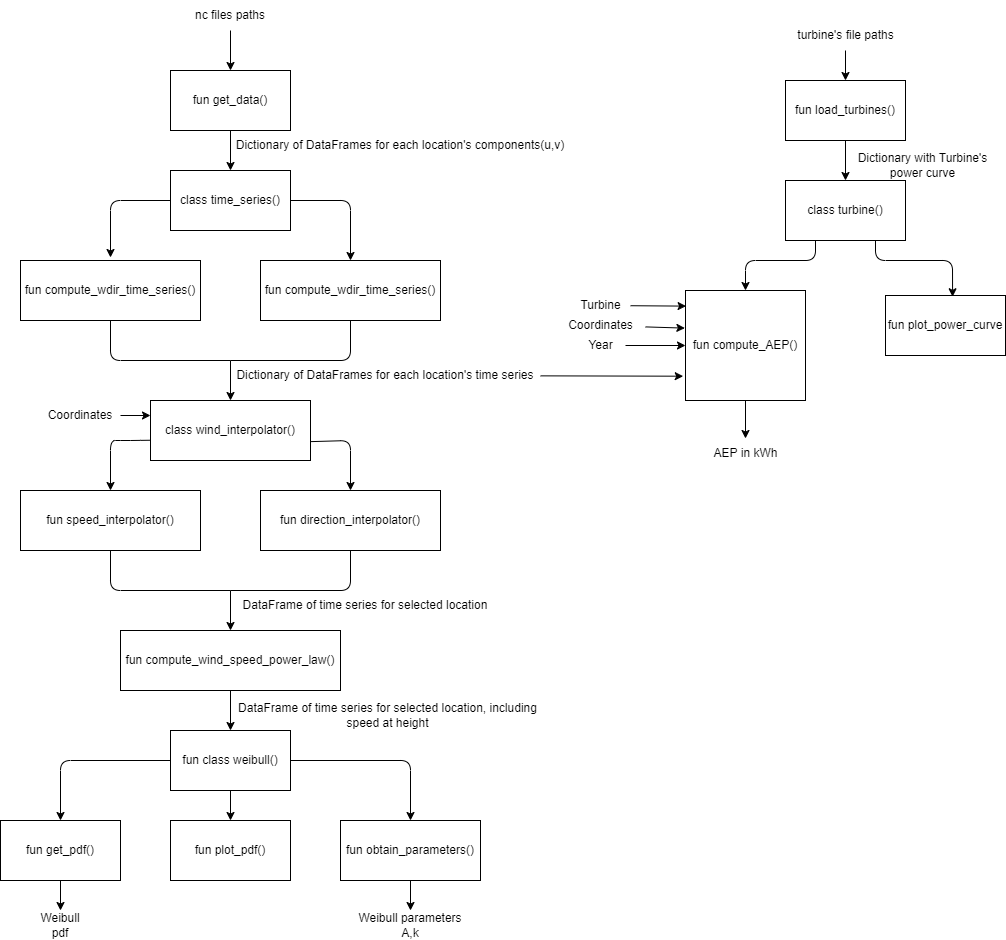

The diagram above was exported from draw.io. Its source (the exported page's mxGraphModel, read from the mxfile embedded in the PNG):
<mxGraphModel dx="414" dy="2113" grid="1" gridSize="10" guides="1" tooltips="1" connect="1" arrows="1" fold="1" page="1" pageScale="1" pageWidth="850" pageHeight="1100" background="#ffffff" math="0" shadow="0">
  <root>
    <mxCell id="0" />
    <mxCell id="1" parent="0" />
    <mxCell id="4" value="" style="edgeStyle=none;html=1;" parent="1" target="3" edge="1">
      <mxGeometry relative="1" as="geometry">
        <mxPoint x="845" y="-1030" as="sourcePoint" />
      </mxGeometry>
    </mxCell>
    <mxCell id="8" value="" style="edgeStyle=none;html=1;" parent="1" source="3" target="5" edge="1">
      <mxGeometry relative="1" as="geometry" />
    </mxCell>
    <mxCell id="3" value="fun get_data()" style="whiteSpace=wrap;html=1;" parent="1" vertex="1">
      <mxGeometry x="785" y="-990" width="120" height="60" as="geometry" />
    </mxCell>
    <mxCell id="15" style="edgeStyle=none;html=1;entryX=0.5;entryY=0;entryDx=0;entryDy=0;" parent="1" source="5" target="13" edge="1">
      <mxGeometry relative="1" as="geometry">
        <Array as="points">
          <mxPoint x="965" y="-860" />
        </Array>
      </mxGeometry>
    </mxCell>
    <mxCell id="5" value="class time_series()" style="whiteSpace=wrap;html=1;" parent="1" vertex="1">
      <mxGeometry x="785" y="-890" width="120" height="60" as="geometry" />
    </mxCell>
    <mxCell id="7" value="Dictionary of DataFrames for each location's components(u,v)" style="text;strokeColor=none;align=center;fillColor=none;html=1;verticalAlign=middle;whiteSpace=wrap;rounded=0;" parent="1" vertex="1">
      <mxGeometry x="845" y="-930" width="340" height="30" as="geometry" />
    </mxCell>
    <mxCell id="17" style="edgeStyle=none;html=1;endArrow=none;endFill=0;" parent="1" source="10" edge="1">
      <mxGeometry relative="1" as="geometry">
        <mxPoint x="845" y="-700" as="targetPoint" />
        <Array as="points">
          <mxPoint x="725" y="-700" />
        </Array>
      </mxGeometry>
    </mxCell>
    <mxCell id="10" value="fun compute_wdir_time_series()" style="whiteSpace=wrap;html=1;" parent="1" vertex="1">
      <mxGeometry x="635" y="-800" width="180" height="60" as="geometry" />
    </mxCell>
    <mxCell id="12" style="edgeStyle=none;html=1;exitX=0;exitY=0.5;exitDx=0;exitDy=0;" parent="1" source="5" edge="1">
      <mxGeometry relative="1" as="geometry">
        <mxPoint x="725" y="-803" as="targetPoint" />
        <Array as="points">
          <mxPoint x="725" y="-860" />
        </Array>
      </mxGeometry>
    </mxCell>
    <mxCell id="19" style="edgeStyle=none;html=1;endArrow=none;endFill=0;" parent="1" source="13" edge="1">
      <mxGeometry relative="1" as="geometry">
        <mxPoint x="845" y="-699.9999999999998" as="targetPoint" />
        <Array as="points">
          <mxPoint x="965" y="-700" />
        </Array>
      </mxGeometry>
    </mxCell>
    <mxCell id="13" value="fun compute_wdir_time_series()" style="whiteSpace=wrap;html=1;" parent="1" vertex="1">
      <mxGeometry x="875" y="-800" width="180" height="60" as="geometry" />
    </mxCell>
    <mxCell id="95" value="" style="edgeStyle=none;html=1;entryX=-0.019;entryY=0.779;entryDx=0;entryDy=0;entryPerimeter=0;" parent="1" source="16" target="80" edge="1">
      <mxGeometry relative="1" as="geometry" />
    </mxCell>
    <mxCell id="16" value="Dictionary of DataFrames for each location's time series" style="text;strokeColor=none;align=center;fillColor=none;html=1;verticalAlign=middle;whiteSpace=wrap;rounded=0;" parent="1" vertex="1">
      <mxGeometry x="845" y="-700" width="310" height="30" as="geometry" />
    </mxCell>
    <mxCell id="21" value="" style="edgeStyle=none;html=1;startArrow=classic;startFill=1;endArrow=none;endFill=0;" parent="1" source="20" edge="1">
      <mxGeometry relative="1" as="geometry">
        <mxPoint x="845" y="-700" as="targetPoint" />
        <Array as="points">
          <mxPoint x="845" y="-700" />
        </Array>
      </mxGeometry>
    </mxCell>
    <mxCell id="30" style="edgeStyle=none;html=1;entryX=0.5;entryY=0;entryDx=0;entryDy=0;exitX=0.008;exitY=0.662;exitDx=0;exitDy=0;exitPerimeter=0;" parent="1" source="20" target="26" edge="1">
      <mxGeometry relative="1" as="geometry">
        <Array as="points">
          <mxPoint x="745" y="-620" />
          <mxPoint x="725" y="-620" />
        </Array>
      </mxGeometry>
    </mxCell>
    <mxCell id="32" style="edgeStyle=none;html=1;entryX=0.5;entryY=0;entryDx=0;entryDy=0;exitX=0.994;exitY=0.686;exitDx=0;exitDy=0;exitPerimeter=0;" parent="1" source="20" target="27" edge="1">
      <mxGeometry relative="1" as="geometry">
        <Array as="points">
          <mxPoint x="965" y="-620" />
        </Array>
      </mxGeometry>
    </mxCell>
    <mxCell id="20" value="class wind_interpolator()" style="whiteSpace=wrap;html=1;" parent="1" vertex="1">
      <mxGeometry x="765" y="-660" width="160" height="60" as="geometry" />
    </mxCell>
    <mxCell id="29" value="" style="edgeStyle=none;html=1;entryX=0;entryY=0.25;entryDx=0;entryDy=0;" parent="1" target="20" edge="1">
      <mxGeometry relative="1" as="geometry">
        <mxPoint x="735" y="-645" as="sourcePoint" />
      </mxGeometry>
    </mxCell>
    <mxCell id="23" value="Coordinates" style="text;strokeColor=none;align=center;fillColor=none;html=1;verticalAlign=middle;whiteSpace=wrap;rounded=0;" parent="1" vertex="1">
      <mxGeometry x="665" y="-660" width="60" height="30" as="geometry" />
    </mxCell>
    <mxCell id="25" value="nc files paths" style="text;strokeColor=none;align=center;fillColor=none;html=1;verticalAlign=middle;whiteSpace=wrap;rounded=0;" parent="1" vertex="1">
      <mxGeometry x="805" y="-1060" width="80" height="30" as="geometry" />
    </mxCell>
    <mxCell id="26" value="fun speed_interpolator()" style="whiteSpace=wrap;html=1;" parent="1" vertex="1">
      <mxGeometry x="635" y="-570" width="180" height="60" as="geometry" />
    </mxCell>
    <mxCell id="27" value="fun direction_interpolator()" style="whiteSpace=wrap;html=1;" parent="1" vertex="1">
      <mxGeometry x="875" y="-570" width="180" height="60" as="geometry" />
    </mxCell>
    <mxCell id="33" style="edgeStyle=none;html=1;endArrow=none;endFill=0;" parent="1" edge="1">
      <mxGeometry relative="1" as="geometry">
        <mxPoint x="845" y="-470" as="targetPoint" />
        <mxPoint x="725" y="-510" as="sourcePoint" />
        <Array as="points">
          <mxPoint x="725" y="-470" />
        </Array>
      </mxGeometry>
    </mxCell>
    <mxCell id="34" style="edgeStyle=none;html=1;endArrow=none;endFill=0;" parent="1" edge="1">
      <mxGeometry relative="1" as="geometry">
        <mxPoint x="845" y="-469.9999999999998" as="targetPoint" />
        <mxPoint x="965" y="-510" as="sourcePoint" />
        <Array as="points">
          <mxPoint x="965" y="-470" />
        </Array>
      </mxGeometry>
    </mxCell>
    <mxCell id="35" value="" style="edgeStyle=none;html=1;startArrow=classic;startFill=1;endArrow=none;endFill=0;" parent="1" edge="1">
      <mxGeometry relative="1" as="geometry">
        <mxPoint x="845" y="-430" as="sourcePoint" />
        <mxPoint x="845" y="-470" as="targetPoint" />
        <Array as="points">
          <mxPoint x="845" y="-470" />
        </Array>
      </mxGeometry>
    </mxCell>
    <mxCell id="36" value="DataFrame of time series for selected location" style="text;strokeColor=none;align=center;fillColor=none;html=1;verticalAlign=middle;whiteSpace=wrap;rounded=0;" parent="1" vertex="1">
      <mxGeometry x="825" y="-470" width="310" height="30" as="geometry" />
    </mxCell>
    <mxCell id="41" value="" style="edgeStyle=none;html=1;" parent="1" source="37" target="40" edge="1">
      <mxGeometry relative="1" as="geometry" />
    </mxCell>
    <mxCell id="37" value="fun compute_wind_speed_power_law()" style="whiteSpace=wrap;html=1;" parent="1" vertex="1">
      <mxGeometry x="735" y="-430" width="220" height="60" as="geometry" />
    </mxCell>
    <mxCell id="50" value="" style="edgeStyle=none;html=1;" parent="1" source="40" target="49" edge="1">
      <mxGeometry relative="1" as="geometry" />
    </mxCell>
    <mxCell id="61" style="edgeStyle=none;html=1;entryX=0.5;entryY=0;entryDx=0;entryDy=0;" parent="1" source="40" target="51" edge="1">
      <mxGeometry relative="1" as="geometry">
        <Array as="points">
          <mxPoint x="675" y="-300" />
        </Array>
      </mxGeometry>
    </mxCell>
    <mxCell id="62" style="edgeStyle=none;html=1;entryX=0.5;entryY=0;entryDx=0;entryDy=0;" parent="1" source="40" target="43" edge="1">
      <mxGeometry relative="1" as="geometry">
        <Array as="points">
          <mxPoint x="1025" y="-300" />
        </Array>
      </mxGeometry>
    </mxCell>
    <mxCell id="40" value="fun class weibull()" style="whiteSpace=wrap;html=1;" parent="1" vertex="1">
      <mxGeometry x="785" y="-330" width="120" height="60" as="geometry" />
    </mxCell>
    <mxCell id="42" value="DataFrame of time series for selected location, including speed at height" style="text;strokeColor=none;align=center;fillColor=none;html=1;verticalAlign=middle;whiteSpace=wrap;rounded=0;" parent="1" vertex="1">
      <mxGeometry x="850" y="-360" width="305" height="30" as="geometry" />
    </mxCell>
    <mxCell id="48" value="" style="edgeStyle=none;html=1;" parent="1" source="43" target="47" edge="1">
      <mxGeometry relative="1" as="geometry" />
    </mxCell>
    <mxCell id="43" value="fun obtain_parameters()" style="whiteSpace=wrap;html=1;" parent="1" vertex="1">
      <mxGeometry x="955" y="-240" width="140" height="60" as="geometry" />
    </mxCell>
    <mxCell id="47" value="Weibull parameters A,k" style="text;strokeColor=none;align=center;fillColor=none;html=1;verticalAlign=middle;whiteSpace=wrap;rounded=0;" parent="1" vertex="1">
      <mxGeometry x="970" y="-150" width="110" height="30" as="geometry" />
    </mxCell>
    <mxCell id="49" value="fun plot_pdf()" style="whiteSpace=wrap;html=1;" parent="1" vertex="1">
      <mxGeometry x="785" y="-240" width="120" height="60" as="geometry" />
    </mxCell>
    <mxCell id="54" value="" style="edgeStyle=none;html=1;" parent="1" source="51" target="53" edge="1">
      <mxGeometry relative="1" as="geometry" />
    </mxCell>
    <mxCell id="51" value="fun get_pdf()" style="whiteSpace=wrap;html=1;" parent="1" vertex="1">
      <mxGeometry x="615" y="-240" width="120" height="60" as="geometry" />
    </mxCell>
    <mxCell id="53" value="Weibull pdf" style="text;strokeColor=none;align=center;fillColor=none;html=1;verticalAlign=middle;whiteSpace=wrap;rounded=0;" parent="1" vertex="1">
      <mxGeometry x="645" y="-150" width="60" height="30" as="geometry" />
    </mxCell>
    <mxCell id="97" style="edgeStyle=none;html=1;entryX=0.5;entryY=0;entryDx=0;entryDy=0;exitX=0.25;exitY=1;exitDx=0;exitDy=0;" parent="1" source="55" target="80" edge="1">
      <mxGeometry relative="1" as="geometry">
        <Array as="points">
          <mxPoint x="1430" y="-800" />
          <mxPoint x="1360" y="-800" />
        </Array>
      </mxGeometry>
    </mxCell>
    <mxCell id="55" value="class turbine()" style="whiteSpace=wrap;html=1;" parent="1" vertex="1">
      <mxGeometry x="1400" y="-880" width="120" height="60" as="geometry" />
    </mxCell>
    <mxCell id="81" value="" style="edgeStyle=none;html=1;entryX=0.5;entryY=0;entryDx=0;entryDy=0;" parent="1" source="72" target="55" edge="1">
      <mxGeometry relative="1" as="geometry">
        <mxPoint x="1410" y="-880" as="targetPoint" />
      </mxGeometry>
    </mxCell>
    <mxCell id="72" value="fun load_turbines()" style="whiteSpace=wrap;html=1;" parent="1" vertex="1">
      <mxGeometry x="1400" y="-980" width="120" height="60" as="geometry" />
    </mxCell>
    <mxCell id="79" value="Dictionary with Turbine's power curve" style="text;strokeColor=none;align=center;fillColor=none;html=1;verticalAlign=middle;whiteSpace=wrap;rounded=0;" parent="1" vertex="1">
      <mxGeometry x="1470" y="-910" width="135" height="30" as="geometry" />
    </mxCell>
    <mxCell id="100" value="" style="edgeStyle=none;html=1;" parent="1" source="80" target="99" edge="1">
      <mxGeometry relative="1" as="geometry" />
    </mxCell>
    <mxCell id="80" value="fun compute_AEP()" style="whiteSpace=wrap;html=1;" parent="1" vertex="1">
      <mxGeometry x="1300" y="-770" width="120" height="110" as="geometry" />
    </mxCell>
    <mxCell id="92" value="" style="edgeStyle=none;html=1;entryX=0.005;entryY=0.142;entryDx=0;entryDy=0;entryPerimeter=0;" parent="1" source="82" target="80" edge="1">
      <mxGeometry relative="1" as="geometry" />
    </mxCell>
    <mxCell id="82" value="Turbine" style="text;html=1;align=center;verticalAlign=middle;resizable=0;points=[];autosize=1;strokeColor=none;fillColor=none;" parent="1" vertex="1">
      <mxGeometry x="1185" y="-770" width="60" height="30" as="geometry" />
    </mxCell>
    <mxCell id="96" value="" style="edgeStyle=none;html=1;entryX=-0.005;entryY=0.342;entryDx=0;entryDy=0;entryPerimeter=0;" parent="1" source="83" target="80" edge="1">
      <mxGeometry relative="1" as="geometry" />
    </mxCell>
    <mxCell id="83" value="Coordinates" style="text;html=1;align=center;verticalAlign=middle;resizable=0;points=[];autosize=1;strokeColor=none;fillColor=none;" parent="1" vertex="1">
      <mxGeometry x="1170" y="-750" width="90" height="30" as="geometry" />
    </mxCell>
    <mxCell id="94" value="" style="edgeStyle=none;html=1;" parent="1" source="84" target="80" edge="1">
      <mxGeometry relative="1" as="geometry" />
    </mxCell>
    <mxCell id="84" value="Year" style="text;html=1;align=center;verticalAlign=middle;resizable=0;points=[];autosize=1;strokeColor=none;fillColor=none;" parent="1" vertex="1">
      <mxGeometry x="1190" y="-730" width="50" height="30" as="geometry" />
    </mxCell>
    <mxCell id="89" value="" style="edgeStyle=none;html=1;" parent="1" source="71" target="72" edge="1">
      <mxGeometry relative="1" as="geometry" />
    </mxCell>
    <mxCell id="71" value="turbine's file paths" style="text;html=1;align=center;verticalAlign=middle;resizable=0;points=[];autosize=1;strokeColor=none;fillColor=none;" parent="1" vertex="1">
      <mxGeometry x="1400" y="-1040" width="120" height="30" as="geometry" />
    </mxCell>
    <mxCell id="99" value="AEP in kWh" style="text;html=1;align=center;verticalAlign=middle;resizable=0;points=[];autosize=1;strokeColor=none;fillColor=none;" parent="1" vertex="1">
      <mxGeometry x="1315" y="-622" width="90" height="30" as="geometry" />
    </mxCell>
    <mxCell id="101" value="fun plot_power_curve" style="whiteSpace=wrap;html=1;" parent="1" vertex="1">
      <mxGeometry x="1500" y="-765" width="120" height="60" as="geometry" />
    </mxCell>
    <mxCell id="102" style="edgeStyle=none;html=1;entryX=0.559;entryY=0.021;entryDx=0;entryDy=0;entryPerimeter=0;exitX=0.75;exitY=1;exitDx=0;exitDy=0;" parent="1" source="55" target="101" edge="1">
      <mxGeometry relative="1" as="geometry">
        <Array as="points">
          <mxPoint x="1490" y="-800" />
          <mxPoint x="1567" y="-800" />
        </Array>
      </mxGeometry>
    </mxCell>
  </root>
</mxGraphModel>